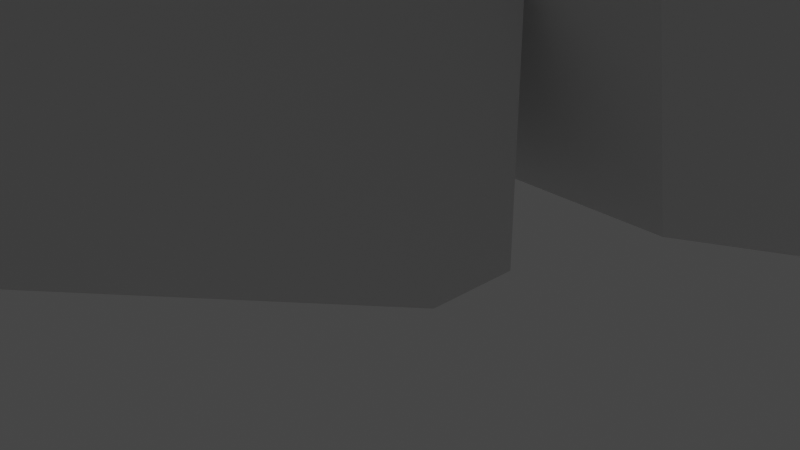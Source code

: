 # Source: Inside_Facility_Map.blend  (saved by Blender 3.4.6; exported with 4.5.12 LTS)
import bpy
from mathutils import Matrix  # noqa: F401  (used for matrix-valued properties, if any)

bpy.ops.wm.read_factory_settings(use_empty=True)
scene = bpy.context.scene
scene.name = 'Scene'

# ---- collections
col_collection = bpy.data.collections.new('Collection'); scene.collection.children.link(col_collection)

# ---- world
world_world = bpy.data.worlds.new('World'); scene.world = world_world
world_world.use_nodes = True; world_world.node_tree.nodes.clear()
_N = world_world.node_tree.nodes; _L = world_world.node_tree.links
n0 = _N.new('ShaderNodeOutputWorld'); n0.name = 'World Output'; n0.location = (300, 300)
n1 = _N.new('ShaderNodeBackground'); n1.name = 'Background'; n1.location = (10, 300)
n1.inputs[0].default_value = (0.05088, 0.05088, 0.05088, 1.0)
_L.new(n1.outputs[0], n0.inputs[0])
n0.is_active_output = True
world_world.color = (0.05088, 0.05088, 0.05088)
world_world.use_sun_shadow = False
world_world.sun_shadow_jitter_overblur = 0.0

# ---- cameras
cam_camera = bpy.data.cameras.new('Camera')
cam_camera.clip_end = 100.0
cam_camera.ortho_scale = 7.314

# ---- lights
light_light = bpy.data.lights.new('Light', 'POINT')
light_light.transmission_factor = 0.0
light_light.energy = 1000.0
light_light.shadow_soft_size = 0.1
light_light.shadow_maximum_resolution = 0.006
light_light.use_absolute_resolution = True

# ---- meshes
me_cube_001 = bpy.data.meshes.new('Cube.001')
me_cube_001.from_pydata([(0.0, -1.0, 0.0), (0.0, -1.0, 4.0), (0.0, 0.0, 0.0), (0.0, 0.0, 4.0), (2.0, -1.0, 0.0), (2.0, -1.0, 4.0), (2.0, 0.0, 0.0), (2.0, 0.0, 4.0), (0.0, -10.0, 4.0), (0.0, -10.0, 8.0), (2.0, -10.0, 4.0), (2.0, -10.0, 8.0)], [], [(0, 1, 3, 2), (6, 7, 5, 4), (1, 0, 8, 9), (2, 6, 4, 0), (10, 11, 9, 8), (0, 4, 10, 8), (4, 5, 11, 10)])
_uv = me_cube_001.uv_layers.new(name='UVMap')
_uv.uv.foreach_set('vector', [0.375, 0.0, 0.625, 0.0, 0.625, 0.25, 0.375, 0.25, 0.375, 0.5, 0.625, 0.5, 0.625, 0.75, 0.375, 0.75, 0.625, 0.0, 0.375, 0.0, 0.375, 0.0, 0.625, 0.0, 0.125, 0.5, 0.375, 0.5, 0.375, 0.75, 0.125, 0.75, 0.375, 0.75, 0.625, 0.75, 0.625, 1.0, 0.375, 1.0, 0.125, 0.75, 0.375, 0.75, 0.375, 0.75, 0.125, 0.75, 0.375, 0.75, 0.625, 0.75, 0.625, 0.75, 0.375, 0.75])
me_cube_001.update()
me_cube_002 = bpy.data.meshes.new('Cube.002')
me_cube_002.from_pydata([(1.0, 0.0, 0.0), (1.0, 0.0, 2.0), (1.5, -0.866, 0.0), (1.5, -0.866, 2.0), (1.0, -1.732, 0.0), (1.0, -1.732, 2.0), (0.0, -1.732, 0.0), (0.0, -1.732, 2.0), (-0.5, -0.866, 0.0), (-0.5, -0.866, 2.0), (0.0, 0.0, 0.0), (0.0, 0.0, 2.0)], [], [(0, 1, 3, 2), (2, 3, 5, 4), (4, 5, 7, 6), (6, 7, 9, 8), (3, 1, 11, 9, 7, 5), (8, 9, 11, 10), (10, 11, 1, 0), (0, 2, 4, 6, 8, 10)])
_uv = me_cube_002.uv_layers.new(name='UVMap')
_uv.uv.foreach_set('vector', [1.0, 0.5, 1.0, 1.0, 0.8333, 1.0, 0.8333, 0.5, 0.8333, 0.5, 0.8333, 1.0, 0.6667, 1.0, 0.6667, 0.5, 0.6667, 0.5, 0.6667, 1.0, 0.5, 1.0, 0.5, 0.5, 0.5, 0.5, 0.5, 1.0, 0.3333, 1.0, 0.3333, 0.5, 0.4578, 0.37, 0.25, 0.49, 0.04215, 0.37, 0.04215, 0.13, 0.25, 0.01, 0.4578, 0.13, 0.3333, 0.5, 0.3333, 1.0, 0.1667, 1.0, 0.1667, 0.5, 0.1667, 0.5, 0.1667, 1.0, -8.941e-08, 1.0, -8.941e-08, 0.5, 0.75, 0.49, 0.9578, 0.37, 0.9578, 0.13, 0.75, 0.01, 0.5422, 0.13, 0.5422, 0.37])
me_cube_002.update()
me_cube_003 = bpy.data.meshes.new('Cube.003')
me_cube_003.from_pydata([(1.0, 0.0, 0.0), (1.0, 0.0, 2.0), (1.5, -0.866, 0.0), (1.5, -0.866, 2.0), (1.0, -1.725, 0.0), (1.0, -1.725, 2.0), (0.0, -1.725, 0.0), (0.0, -1.725, 2.0), (-0.5, -0.866, 0.0), (-0.5, -0.866, 2.0), (0.0, 0.0, 0.0), (0.0, 0.0, 2.0), (1.05, 0.075, 0.0), (1.05, 0.075, 2.0), (1.6, -0.8776, 0.0), (1.6, -0.8776, 2.0), (1.05, -1.825, 0.0), (1.05, -1.825, 2.0), (-0.05, -1.825, 0.0), (-0.05, -1.825, 2.0), (-0.6, -0.8776, 0.0), (-0.6, -0.8776, 2.0), (-0.05, 0.075, 0.0), (-0.05, 0.075, 2.0)], [], [(0, 1, 3, 2), (2, 3, 5, 4), (4, 5, 7, 6), (6, 7, 9, 8), (8, 9, 11, 10), (23, 11, 9, 21), (12, 13, 15, 14), (14, 15, 17, 16), (16, 17, 19, 18), (18, 19, 21, 20), (20, 21, 23, 22), (13, 15, 3, 1), (19, 21, 9, 7), (5, 3, 15, 17), (5, 17, 19, 7), (10, 11, 23, 22), (1, 0, 12, 13)])
_uv = me_cube_003.uv_layers.new(name='UVMap')
_uv.uv.foreach_set('vector', [1.0, 0.5, 1.0, 1.0, 0.8333, 1.0, 0.8333, 0.5, 0.8333, 0.5, 0.8333, 1.0, 0.6667, 1.0, 0.6667, 0.5, 0.6667, 0.5, 0.6667, 1.0, 0.5, 1.0, 0.5, 0.5, 0.5, 0.5, 0.5, 1.0, 0.3333, 1.0, 0.3333, 0.5, 0.3333, 0.5, 0.3333, 1.0, 0.1667, 1.0, 0.1667, 0.5, 0.1667, 1.0, 0.1667, 1.0, 0.3333, 1.0, 0.3333, 1.0, 1.0, 0.5, 1.0, 1.0, 0.8333, 1.0, 0.8333, 0.5, 0.8333, 0.5, 0.8333, 1.0, 0.6667, 1.0, 0.6667, 0.5, 0.6667, 0.5, 0.6667, 1.0, 0.5, 1.0, 0.5, 0.5, 0.5, 0.5, 0.5, 1.0, 0.3333, 1.0, 0.3333, 0.5, 0.3333, 0.5, 0.3333, 1.0, 0.1667, 1.0, 0.1667, 0.5, 1.0, 1.0, 0.8333, 1.0, 0.8333, 1.0, 1.0, 1.0, 0.5, 1.0, 0.3333, 1.0, 0.3333, 1.0, 0.5, 1.0, 0.6667, 1.0, 0.8333, 1.0, 0.8333, 1.0, 0.6667, 1.0, 0.6667, 1.0, 0.6667, 1.0, 0.5, 1.0, 0.5, 1.0, 0.1667, 0.5, 0.1667, 1.0, 0.1667, 1.0, 0.1667, 0.5, 1.0, 1.0, 1.0, 0.5, 1.0, 0.5, 1.0, 1.0])
me_cube_003.update()
me_cube_004 = bpy.data.meshes.new('Cube.004')
me_cube_004.from_pydata([(0.0, -6.9, -0.4), (0.0, -6.9, -1.49e-08), (0.0, 0.0, -0.4), (0.0, 0.0, -1.49e-08), (2.0, -6.9, -0.4), (2.0, -6.9, -1.49e-08), (2.0, 0.0, -0.4), (2.0, 0.0, -1.49e-08)], [], [(0, 1, 3, 2), (2, 3, 7, 6), (6, 7, 5, 4), (4, 5, 1, 0), (2, 6, 4, 0), (7, 3, 1, 5)])
_uv = me_cube_004.uv_layers.new(name='UVMap')
_uv.uv.foreach_set('vector', [0.375, 0.0, 0.625, 0.0, 0.625, 0.25, 0.375, 0.25, 0.375, 0.25, 0.625, 0.25, 0.625, 0.5, 0.375, 0.5, 0.375, 0.5, 0.625, 0.5, 0.625, 0.75, 0.375, 0.75, 0.375, 0.75, 0.625, 0.75, 0.625, 1.0, 0.375, 1.0, 0.125, 0.5, 0.375, 0.5, 0.375, 0.75, 0.125, 0.75, 0.625, 0.5, 0.875, 0.5, 0.875, 0.75, 0.625, 0.75])
me_cube_004.update()
me_cube_008 = bpy.data.meshes.new('Cube.008')
me_cube_008.from_pydata([(1.0, 0.0, 0.0), (1.0, 0.0, 2.0), (0.0, 0.0, 0.0), (0.0, 0.0, 2.0), (1.05, 0.075, 0.0), (1.05, 0.075, 2.0), (-0.05, 0.075, 0.0), (-0.05, 0.075, 2.0)], [], [(2, 3, 1, 0), (6, 7, 5, 4), (3, 7, 5, 1), (1, 5, 4, 0), (2, 6, 7, 3)])
_uv = me_cube_008.uv_layers.new(name='UVMap')
_uv.uv.foreach_set('vector', [0.1667, 0.5, 0.1667, 1.0, -8.941e-08, 1.0, -8.941e-08, 0.5, 0.1667, 0.5, 0.1667, 1.0, -8.941e-08, 1.0, -8.941e-08, 0.5, 0.1667, 1.0, 0.1667, 1.0, -8.941e-08, 1.0, -8.941e-08, 1.0, -8.941e-08, 1.0, -8.941e-08, 1.0, -8.941e-08, 0.5, -8.941e-08, 0.5, 0.1667, 0.5, 0.1667, 0.5, 0.1667, 1.0, 0.1667, 1.0])
me_cube_008.update()
me_cylinder_001 = bpy.data.meshes.new('Cylinder.001')
me_cylinder_001.from_pydata([(4.636e-07, 1.932, 5.774e-08), (-0.03111, 2.415, 0.8496), (0.5176, 1.932, 5.774e-08), (0.7453, 2.415, 0.8496), (0.9659, 1.673, 5.774e-08), (1.418, 2.026, 0.8496), (0.9659, 0.2588, 5.774e-08), (1.418, -0.09484, 0.8496), (0.5176, 3.193e-07, 5.774e-08), (0.7453, -0.4831, 0.8496), (4.934e-07, 3.789e-07, 5.774e-08), (-0.03111, -0.4831, 0.8496), (-0.4483, 0.2588, 5.774e-08), (-0.7035, -0.09484, 0.8496), (-0.7071, 0.7071, 5.774e-08), (-1.092, 0.5776, 0.8496), (-0.7071, 1.225, 5.774e-08), (-1.092, 1.354, 0.8496), (-0.4483, 1.673, 5.774e-08), (-0.7035, 2.026, 0.8496), (-0.01725, 1.984, 6.086e-08), (-0.057, 2.494, 0.9194), (0.5283, 1.984, 6.086e-08), (0.7614, 2.494, 0.9194), (1.035, 1.712, 6.086e-08), (1.522, 2.084, 0.9194), (1.035, 0.221, 6.086e-08), (1.522, -0.1515, 0.9194), (0.5283, -0.05176, 6.086e-08), (0.7614, -0.5607, 0.9194), (-0.01725, -0.05176, 6.086e-08), (-0.057, -0.5607, 0.9194), (-0.4898, 0.221, 6.086e-08), (-0.7657, -0.1515, 0.9194), (-0.7626, 0.6935, 6.086e-08), (-1.175, 0.5572, 0.9194), (-0.7626, 1.239, 6.086e-08), (-1.175, 1.376, 0.9194), (-0.4898, 1.712, 6.086e-08), (-0.7657, 2.084, 0.9194)], [], [(0, 2, 3, 1), (2, 4, 5, 3), (4, 6, 7, 5), (6, 8, 9, 7), (8, 10, 11, 9), (10, 12, 13, 11), (12, 14, 15, 13), (14, 16, 17, 15), (16, 18, 19, 17), (18, 0, 1, 19), (0, 18, 16, 14, 12, 10, 8, 6, 4, 2), (20, 22, 23, 21), (22, 24, 25, 23), (24, 26, 27, 25), (26, 28, 29, 27), (28, 30, 31, 29), (30, 32, 33, 31), (32, 34, 35, 33), (34, 36, 37, 35), (36, 38, 39, 37), (38, 20, 21, 39)])
_uv = me_cylinder_001.uv_layers.new(name='UVMap')
_uv.uv.foreach_set('vector', [1.0, 0.5, 0.9167, 0.5, 0.9167, 1.0, 1.0, 1.0, 0.9167, 0.5, 0.8333, 0.5, 0.8333, 1.0, 0.9167, 1.0, 0.6667, 0.5, 0.5833, 0.5, 0.5833, 1.0, 0.6667, 1.0, 0.5833, 0.5, 0.5, 0.5, 0.5, 1.0, 0.5833, 1.0, 0.5, 0.5, 0.4167, 0.5, 0.4167, 1.0, 0.5, 1.0, 0.4167, 0.5, 0.3333, 0.5, 0.3333, 1.0, 0.4167, 1.0, 0.3333, 0.5, 0.25, 0.5, 0.25, 1.0, 0.3333, 1.0, 0.25, 0.5, 0.1667, 0.5, 0.1667, 1.0, 0.25, 1.0, 0.1667, 0.5, 0.08333, 0.5, 0.08333, 1.0, 0.1667, 1.0, 0.08333, 0.5, 7.451e-08, 0.5, 7.451e-08, 1.0, 0.08333, 1.0, 0.75, 0.49, 0.63, 0.4578, 0.5422, 0.37, 0.51, 0.25, 0.5422, 0.13, 0.63, 0.04215, 0.75, 0.01, 0.87, 0.04215, 0.9578, 0.37, 0.87, 0.4578, 1.0, 0.5, 0.9167, 0.5, 0.9167, 1.0, 1.0, 1.0, 0.9167, 0.5, 0.8333, 0.5, 0.8333, 1.0, 0.9167, 1.0, 0.6667, 0.5, 0.5833, 0.5, 0.5833, 1.0, 0.6667, 1.0, 0.5833, 0.5, 0.5, 0.5, 0.5, 1.0, 0.5833, 1.0, 0.5, 0.5, 0.4167, 0.5, 0.4167, 1.0, 0.5, 1.0, 0.4167, 0.5, 0.3333, 0.5, 0.3333, 1.0, 0.4167, 1.0, 0.3333, 0.5, 0.25, 0.5, 0.25, 1.0, 0.3333, 1.0, 0.25, 0.5, 0.1667, 0.5, 0.1667, 1.0, 0.25, 1.0, 0.1667, 0.5, 0.08333, 0.5, 0.08333, 1.0, 0.1667, 1.0, 0.08333, 0.5, 7.451e-08, 0.5, 7.451e-08, 1.0, 0.08333, 1.0])
me_cylinder_001.update()
me_cube_009 = bpy.data.meshes.new('Cube.009')
me_cube_009.from_pydata([(0.0, -1.0, 0.0), (0.0, -1.0, 4.0), (0.0, 0.0, 0.0), (0.0, 0.0, 4.0), (2.0, -1.0, 0.0), (2.0, -1.0, 4.0), (2.0, 0.0, 0.0), (2.0, 0.0, 4.0)], [], [(0, 1, 3, 2), (6, 7, 5, 4), (2, 6, 4, 0)])
_uv = me_cube_009.uv_layers.new(name='UVMap')
_uv.uv.foreach_set('vector', [0.375, 0.0, 0.625, 0.0, 0.625, 0.25, 0.375, 0.25, 0.375, 0.5, 0.625, 0.5, 0.625, 0.75, 0.375, 0.75, 0.125, 0.5, 0.375, 0.5, 0.375, 0.75, 0.125, 0.75])
me_cube_009.update()
me_cylinder_002 = bpy.data.meshes.new('Cylinder.002')
me_cylinder_002.from_pydata([(4.636e-07, 1.932, 5.774e-08), (4.636e-07, 1.932, 0.8612), (0.5176, 1.932, 5.774e-08), (0.5176, 1.932, 0.8612), (0.9659, 1.673, 5.774e-08), (0.9659, 1.673, 0.8612), (0.9659, 0.2588, 5.774e-08), (0.9659, 0.2588, 0.8612), (0.5176, 3.193e-07, 5.774e-08), (0.5176, 3.193e-07, 0.8612), (4.934e-07, 3.789e-07, 5.774e-08), (4.934e-07, 3.789e-07, 0.8612), (-0.4483, 0.2588, 5.774e-08), (-0.4483, 0.2588, 0.8612), (-0.7071, 0.7071, 5.774e-08), (-0.7071, 0.7071, 0.8612), (-0.7071, 1.225, 5.774e-08), (-0.7071, 1.225, 0.8612), (-0.4483, 1.673, 5.774e-08), (-0.4483, 1.673, 0.8612), (-0.01725, 1.984, 6.086e-08), (-0.01725, 1.984, 0.9078), (0.5283, 1.984, 6.086e-08), (0.5283, 1.984, 0.9078), (1.035, 1.712, 6.086e-08), (1.035, 1.712, 0.9078), (1.035, 0.221, 6.086e-08), (1.035, 0.221, 0.9078), (0.5283, -0.05176, 6.086e-08), (0.5283, -0.05176, 0.9078), (-0.01725, -0.05176, 6.086e-08), (-0.01725, -0.05176, 0.9078), (-0.4898, 0.221, 6.086e-08), (-0.4898, 0.221, 0.9078), (-0.7626, 0.6935, 6.086e-08), (-0.7626, 0.6935, 0.9078), (-0.7626, 1.239, 6.086e-08), (-0.7626, 1.239, 0.9078), (-0.4898, 1.712, 6.086e-08), (-0.4898, 1.712, 0.9078)], [], [(0, 2, 3, 1), (2, 4, 5, 3), (4, 6, 7, 5), (6, 8, 9, 7), (8, 10, 11, 9), (10, 12, 13, 11), (12, 14, 15, 13), (14, 16, 17, 15), (16, 18, 19, 17), (18, 0, 1, 19), (0, 18, 16, 14, 12, 10, 8, 6, 4, 2), (20, 22, 23, 21), (22, 24, 25, 23), (24, 26, 27, 25), (26, 28, 29, 27), (28, 30, 31, 29), (30, 32, 33, 31), (32, 34, 35, 33), (34, 36, 37, 35), (36, 38, 39, 37), (38, 20, 21, 39)])
_uv = me_cylinder_002.uv_layers.new(name='UVMap')
_uv.uv.foreach_set('vector', [1.0, 0.5, 0.9167, 0.5, 0.9167, 1.0, 1.0, 1.0, 0.9167, 0.5, 0.8333, 0.5, 0.8333, 1.0, 0.9167, 1.0, 0.6667, 0.5, 0.5833, 0.5, 0.5833, 1.0, 0.6667, 1.0, 0.5833, 0.5, 0.5, 0.5, 0.5, 1.0, 0.5833, 1.0, 0.5, 0.5, 0.4167, 0.5, 0.4167, 1.0, 0.5, 1.0, 0.4167, 0.5, 0.3333, 0.5, 0.3333, 1.0, 0.4167, 1.0, 0.3333, 0.5, 0.25, 0.5, 0.25, 1.0, 0.3333, 1.0, 0.25, 0.5, 0.1667, 0.5, 0.1667, 1.0, 0.25, 1.0, 0.1667, 0.5, 0.08333, 0.5, 0.08333, 1.0, 0.1667, 1.0, 0.08333, 0.5, 7.451e-08, 0.5, 7.451e-08, 1.0, 0.08333, 1.0, 0.75, 0.49, 0.63, 0.4578, 0.5422, 0.37, 0.51, 0.25, 0.5422, 0.13, 0.63, 0.04215, 0.75, 0.01, 0.87, 0.04215, 0.9578, 0.37, 0.87, 0.4578, 1.0, 0.5, 0.9167, 0.5, 0.9167, 1.0, 1.0, 1.0, 0.9167, 0.5, 0.8333, 0.5, 0.8333, 1.0, 0.9167, 1.0, 0.6667, 0.5, 0.5833, 0.5, 0.5833, 1.0, 0.6667, 1.0, 0.5833, 0.5, 0.5, 0.5, 0.5, 1.0, 0.5833, 1.0, 0.5, 0.5, 0.4167, 0.5, 0.4167, 1.0, 0.5, 1.0, 0.4167, 0.5, 0.3333, 0.5, 0.3333, 1.0, 0.4167, 1.0, 0.3333, 0.5, 0.25, 0.5, 0.25, 1.0, 0.3333, 1.0, 0.25, 0.5, 0.1667, 0.5, 0.1667, 1.0, 0.25, 1.0, 0.1667, 0.5, 0.08333, 0.5, 0.08333, 1.0, 0.1667, 1.0, 0.08333, 0.5, 7.451e-08, 0.5, 7.451e-08, 1.0, 0.08333, 1.0])
me_cylinder_002.update()
me_cube = bpy.data.meshes.new('Cube')
me_cube.from_pydata([(0.0, -0.6, 0.0), (-2.3, -0.6, 5.0), (0.0, 0.6, 0.0), (-2.3, 0.6, 5.0), (0.9, -0.6, 0.0), (-0.9, -0.6, 5.0), (0.9, 0.6, 0.0), (-0.9, 0.6, 5.0), (-3.0, -0.6, 6.6), (-3.0, 0.6, 6.6), (-0.4, -0.6, 6.6), (-0.4, 0.6, 6.6)], [], [(0, 1, 3, 2), (2, 3, 7, 6), (6, 7, 5, 4), (4, 5, 1, 0), (2, 6, 4, 0), (3, 1, 8, 9), (11, 9, 8, 10), (1, 5, 10, 8), (7, 3, 9, 11), (5, 7, 11, 10)])
_uv = me_cube.uv_layers.new(name='UVMap')
_uv.uv.foreach_set('vector', [0.375, 0.0, 0.625, 0.0, 0.625, 0.25, 0.375, 0.25, 0.375, 0.25, 0.625, 0.25, 0.625, 0.5, 0.375, 0.5, 0.375, 0.5, 0.625, 0.5, 0.625, 0.75, 0.375, 0.75, 0.375, 0.75, 0.625, 0.75, 0.625, 1.0, 0.375, 1.0, 0.125, 0.5, 0.375, 0.5, 0.375, 0.75, 0.125, 0.75, 0.625, 0.25, 0.625, 0.0, 0.625, 0.0, 0.625, 0.25, 0.625, 0.5, 0.875, 0.5, 0.875, 0.75, 0.625, 0.75, 0.625, 1.0, 0.625, 0.75, 0.625, 0.75, 0.625, 1.0, 0.625, 0.5, 0.625, 0.25, 0.625, 0.25, 0.625, 0.5, 0.625, 0.75, 0.625, 0.5, 0.625, 0.5, 0.625, 0.75])
me_cube.update()

# ---- objects
ob_light = bpy.data.objects.new('Light', light_light)
ob_camera = bpy.data.objects.new('Camera', cam_camera)
ob_cube = bpy.data.objects.new('Cube', me_cube_001)
ob_cube_001 = bpy.data.objects.new('Cube.001', me_cube_002)
ob_cube_002 = bpy.data.objects.new('Cube.002', me_cube_003)
ob_cube_003 = bpy.data.objects.new('Cube.003', me_cube_004)
ob_cube_004 = bpy.data.objects.new('Cube.004', me_cube_008)
ob_cylinder_001 = bpy.data.objects.new('Cylinder.001', me_cylinder_001)
ob_cube_005 = bpy.data.objects.new('Cube.005', me_cube_009)
ob_cylinder_002 = bpy.data.objects.new('Cylinder.002', me_cylinder_002)
ob_cube_006 = bpy.data.objects.new('Cube.006', me_cube)

# ---- transforms, parenting, visibility, modifiers, constraints
ob_light.location = (4.076, 1.005, 5.904)
ob_light.rotation_euler = (0.6503, 0.05522, 1.866)
ob_light.lock_rotations_4d = False
ob_light.empty_display_type = 'ARROWS'
ob_light.color = (0.0, 0.0, 0.0, 0.0)
ob_light.lineart.crease_threshold = 0.0
ob_camera.location = (7.359, -6.926, 4.958)
ob_camera.rotation_euler = (1.109, 0.0, 0.8149)
ob_camera.lock_rotations_4d = False
ob_camera.empty_display_type = 'ARROWS'
ob_camera.color = (0.0, 0.0, 0.0, 0.0)
ob_camera.display_type = 'WIRE'
ob_camera.lineart.crease_threshold = 0.0
ob_cube.location = (-1.5, 0.0, 0.0)
ob_cube.scale = (1.5, 1.0, 1.0)
ob_cube_001.location = (-1.5, -10.9, 4.0)
ob_cube_001.scale = (3.0, 3.0, 0.3)
ob_cube_002.location = (-2.0, -10.0, 0.0)
ob_cube_002.scale = (4.0, 4.0, 6.0)
ob_cube_003.location = (-1.0, -10.0, 4.0)
ob_cube_004.location = (-2.0, -10.0, 0.0)
ob_cube_004.scale = (4.0, 4.0, 6.0)
ob_cylinder_001.location = (-2.0, 2.0, 0.0)
ob_cylinder_001.scale = (7.701, 7.701, 7.701)
ob_cube_005.location = (-1.5, 16.8, 0.0)
ob_cube_005.scale = (1.5, -4.2, 1.0)
ob_cylinder_002.location = (-2.0, 21.0, 0.0)
ob_cylinder_002.scale = (7.701, 7.701, 7.701)
ob_cube_006.location = (-7.445, 7.445, 4.447e-07)
ob_cube_006.rotation_euler = (0.0, -0.0, 0.3491)

# ---- collection membership
col_collection.objects.link(ob_light)
col_collection.objects.link(ob_camera)
col_collection.objects.link(ob_cube)
col_collection.objects.link(ob_cube_001)
col_collection.objects.link(ob_cube_002)
col_collection.objects.link(ob_cube_003)
col_collection.objects.link(ob_cube_004)
col_collection.objects.link(ob_cylinder_001)
col_collection.objects.link(ob_cube_005)
col_collection.objects.link(ob_cylinder_002)
col_collection.objects.link(ob_cube_006)

# ---- scene / render settings (as saved in the file)
scene.camera = ob_camera
scene.frame_start = 1; scene.frame_end = 250; scene.frame_set(4)
scene.render.engine = 'BLENDER_EEVEE_NEXT'
scene.cycles.sampling_pattern = 'TABULATED_SOBOL'
scene.cycles.use_light_tree = False
scene.view_settings.view_transform = 'Filmic'
bpy.context.view_layer.update()
